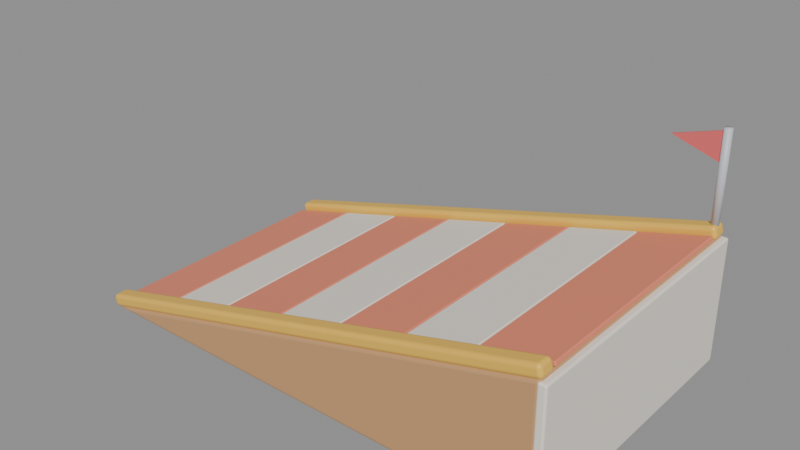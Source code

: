 # Source: world.blend  (saved by Blender 5.2.45; exported with 4.5.12 LTS)
import bpy
from mathutils import Matrix  # noqa: F401  (used for matrix-valued properties, if any)

bpy.ops.wm.read_factory_settings(use_empty=True)
scene = bpy.context.scene
scene.name = 'Ramp'

# ---- collections
col_ramp = bpy.data.collections.new('Ramp'); scene.collection.children.link(col_ramp)

# ---- materials (node trees are filled in below, after node groups)
mat_wood = bpy.data.materials.new('Wood')
mat_wood.diffuse_color = (0.5841, 0.3231, 0.147, 1.0)
mat_accent = bpy.data.materials.new('Accent')
mat_accent.diffuse_color = (0.8632, 0.2542, 0.147, 1.0)
mat_shell = bpy.data.materials.new('Shell')
mat_shell.diffuse_color = (0.9047, 0.8469, 0.7529, 1.0)
mat_hub = bpy.data.materials.new('Hub')
mat_hub.diffuse_color = (0.8879, 0.5333, 0.07619, 1.0)
mat_mechanics = bpy.data.materials.new('Mechanics')
mat_mechanics.diffuse_color = (0.5841, 0.6038, 0.6514, 1.0)
mat_coral = bpy.data.materials.new('Coral')
mat_coral.diffuse_color = (0.7758, 0.1441, 0.1441, 1.0)

# ---- material node trees
mat_wood.use_nodes = True; mat_wood.node_tree.nodes.clear()
_N = mat_wood.node_tree.nodes; _L = mat_wood.node_tree.links
n0 = _N.new('ShaderNodeBsdfPrincipled'); n0.name = 'Principled BSDF'; n0.location = (-200, 100)
n0.inputs[0].default_value = (0.5841, 0.3231, 0.147, 1.0)
n0.inputs[2].default_value = 0.7
n0.inputs[10].default_value = 0.005
n1 = _N.new('ShaderNodeOutputMaterial'); n1.name = 'Material Output'; n1.location = (200, 100)
_L.new(n0.outputs[0], n1.inputs[0])
n1.is_active_output = True
mat_accent.use_nodes = True; mat_accent.node_tree.nodes.clear()
_N = mat_accent.node_tree.nodes; _L = mat_accent.node_tree.links
n0 = _N.new('ShaderNodeBsdfPrincipled'); n0.name = 'Principled BSDF'; n0.location = (-200, 100)
n0.inputs[0].default_value = (0.8632, 0.2542, 0.147, 1.0)
n0.inputs[10].default_value = 0.005
n1 = _N.new('ShaderNodeOutputMaterial'); n1.name = 'Material Output'; n1.location = (200, 100)
_L.new(n0.outputs[0], n1.inputs[0])
n1.is_active_output = True
mat_shell.use_nodes = True; mat_shell.node_tree.nodes.clear()
_N = mat_shell.node_tree.nodes; _L = mat_shell.node_tree.links
n0 = _N.new('ShaderNodeBsdfPrincipled'); n0.name = 'Principled BSDF'; n0.location = (-200, 100)
n0.inputs[0].default_value = (0.9047, 0.8469, 0.7529, 1.0)
n0.inputs[2].default_value = 0.55
n0.inputs[10].default_value = 0.005
n1 = _N.new('ShaderNodeOutputMaterial'); n1.name = 'Material Output'; n1.location = (200, 100)
_L.new(n0.outputs[0], n1.inputs[0])
n1.is_active_output = True
mat_hub.use_nodes = True; mat_hub.node_tree.nodes.clear()
_N = mat_hub.node_tree.nodes; _L = mat_hub.node_tree.links
n0 = _N.new('ShaderNodeBsdfPrincipled'); n0.name = 'Principled BSDF'; n0.location = (-200, 100)
n0.inputs[0].default_value = (0.8879, 0.5333, 0.07619, 1.0)
n0.inputs[2].default_value = 0.45
n0.inputs[10].default_value = 0.005
n1 = _N.new('ShaderNodeOutputMaterial'); n1.name = 'Material Output'; n1.location = (200, 100)
_L.new(n0.outputs[0], n1.inputs[0])
n1.is_active_output = True
mat_mechanics.use_nodes = True; mat_mechanics.node_tree.nodes.clear()
_N = mat_mechanics.node_tree.nodes; _L = mat_mechanics.node_tree.links
n0 = _N.new('ShaderNodeBsdfPrincipled'); n0.name = 'Principled BSDF'; n0.location = (-200, 100)
n0.inputs[0].default_value = (0.5841, 0.6038, 0.6514, 1.0)
n0.inputs[2].default_value = 0.45
n0.inputs[10].default_value = 0.005
n1 = _N.new('ShaderNodeOutputMaterial'); n1.name = 'Material Output'; n1.location = (200, 100)
_L.new(n0.outputs[0], n1.inputs[0])
n1.is_active_output = True
mat_coral.use_nodes = True; mat_coral.node_tree.nodes.clear()
_N = mat_coral.node_tree.nodes; _L = mat_coral.node_tree.links
n0 = _N.new('ShaderNodeBsdfPrincipled'); n0.name = 'Principled BSDF'; n0.location = (-200, 100)
n0.inputs[0].default_value = (0.7758, 0.1441, 0.1441, 1.0)
n0.inputs[10].default_value = 0.005
n1 = _N.new('ShaderNodeOutputMaterial'); n1.name = 'Material Output'; n1.location = (200, 100)
_L.new(n0.outputs[0], n1.inputs[0])
n1.is_active_output = True

# ---- meshes
me_ramp = bpy.data.meshes.new('Ramp')
me_ramp.from_pydata([(-2.25, -1.3, 0.0), (2.25, -1.3, 0.0), (2.25, -1.3, 1.2), (-2.25, 1.3, 0.0), (2.25, 1.3, 0.0), (2.25, 1.3, 1.2)], [], [(2, 0, 1), (3, 5, 4), (0, 3, 4, 1), (1, 4, 5, 2), (2, 5, 3, 0)])
me_ramp.materials.append(mat_wood)
me_ramp.update()
me_ramp_stripesaccent = bpy.data.meshes.new('Ramp_StripesAccent')
me_ramp_stripesaccent.from_pydata([(-2.238, -1.12, 0.00739), (-2.249, -1.12, 0.04604), (-2.238, 1.12, 0.00739), (-2.249, 1.12, 0.04604), (-1.608, -1.12, 0.1754), (-1.619, -1.12, 0.214), (-1.608, 1.12, 0.1754), (-1.619, 1.12, 0.214), (-0.9527, -1.12, 0.3502), (-0.963, -1.12, 0.3889), (-0.9527, 1.12, 0.3502), (-0.963, 1.12, 0.3889), (-0.3227, -1.12, 0.5182), (-0.333, -1.12, 0.5569), (-0.3227, 1.12, 0.5182), (-0.333, 1.12, 0.5569), (0.333, -1.12, 0.6931), (0.3227, -1.12, 0.7318), (0.333, 1.12, 0.6931), (0.3227, 1.12, 0.7318), (0.963, -1.12, 0.8611), (0.9527, -1.12, 0.8998), (0.963, 1.12, 0.8611), (0.9527, 1.12, 0.8998), (1.619, -1.12, 1.036), (1.608, -1.12, 1.075), (1.619, 1.12, 1.036), (1.608, 1.12, 1.075), (2.249, -1.12, 1.204), (2.238, -1.12, 1.243), (2.249, 1.12, 1.204), (2.238, 1.12, 1.243)], [], [(0, 1, 3, 2), (2, 3, 7, 6), (6, 7, 5, 4), (4, 5, 1, 0), (2, 6, 4, 0), (7, 3, 1, 5), (8, 9, 11, 10), (10, 11, 15, 14), (14, 15, 13, 12), (12, 13, 9, 8), (10, 14, 12, 8), (15, 11, 9, 13), (16, 17, 19, 18), (18, 19, 23, 22), (22, 23, 21, 20), (20, 21, 17, 16), (18, 22, 20, 16), (23, 19, 17, 21), (24, 25, 27, 26), (26, 27, 31, 30), (30, 31, 29, 28), (28, 29, 25, 24), (26, 30, 28, 24), (31, 27, 25, 29)])
me_ramp_stripesaccent.polygons.foreach_set('use_smooth', [True] * 24)
me_ramp_stripesaccent.materials.append(mat_accent)
me_ramp_stripesaccent.update()
me_ramp_stripesshell = bpy.data.meshes.new('Ramp_StripesShell')
me_ramp_stripesshell.from_pydata([(-1.596, -1.12, 0.1788), (-1.606, -1.12, 0.2175), (-1.596, 1.12, 0.1788), (-1.606, 1.12, 0.2175), (-0.9656, -1.12, 0.3468), (-0.9759, -1.12, 0.3855), (-0.9656, 1.12, 0.3468), (-0.9759, 1.12, 0.3855), (-0.3098, -1.12, 0.5217), (-0.3202, -1.12, 0.5603), (-0.3098, 1.12, 0.5217), (-0.3202, 1.12, 0.5603), (0.3202, -1.12, 0.6897), (0.3098, -1.12, 0.7283), (0.3202, 1.12, 0.6897), (0.3098, 1.12, 0.7283), (0.9759, -1.12, 0.8645), (0.9656, -1.12, 0.9032), (0.9759, 1.12, 0.8645), (0.9656, 1.12, 0.9032), (1.606, -1.12, 1.033), (1.596, -1.12, 1.071), (1.606, 1.12, 1.033), (1.596, 1.12, 1.071)], [], [(0, 1, 3, 2), (2, 3, 7, 6), (6, 7, 5, 4), (4, 5, 1, 0), (2, 6, 4, 0), (7, 3, 1, 5), (8, 9, 11, 10), (10, 11, 15, 14), (14, 15, 13, 12), (12, 13, 9, 8), (10, 14, 12, 8), (15, 11, 9, 13), (16, 17, 19, 18), (18, 19, 23, 22), (22, 23, 21, 20), (20, 21, 17, 16), (18, 22, 20, 16), (23, 19, 17, 21)])
me_ramp_stripesshell.polygons.foreach_set('use_smooth', [True] * 18)
me_ramp_stripesshell.materials.append(mat_shell)
me_ramp_stripesshell.update()
me_ramp_rails = bpy.data.meshes.new('Ramp_Rails')
me_ramp_rails.from_pydata([(-2.235, 1.14, -0.007974), (-2.265, 1.14, 0.108), (-2.235, 1.3, -0.007974), (-2.265, 1.3, 0.108), (2.265, 1.14, 1.192), (2.235, 1.14, 1.308), (2.265, 1.3, 1.192), (2.235, 1.3, 1.308), (-2.235, -1.3, -0.007974), (-2.265, -1.3, 0.108), (-2.235, -1.14, -0.007974), (-2.265, -1.14, 0.108), (2.265, -1.3, 1.192), (2.235, -1.3, 1.308), (2.265, -1.14, 1.192), (2.235, -1.14, 1.308)], [], [(0, 1, 3, 2), (2, 3, 7, 6), (6, 7, 5, 4), (4, 5, 1, 0), (2, 6, 4, 0), (7, 3, 1, 5), (8, 9, 11, 10), (10, 11, 15, 14), (14, 15, 13, 12), (12, 13, 9, 8), (10, 14, 12, 8), (15, 11, 9, 13)])
me_ramp_rails.polygons.foreach_set('use_smooth', [True] * 12)
me_ramp_rails.materials.append(mat_hub)
me_ramp_rails.update()
me_ramp_back = bpy.data.meshes.new('Ramp_Back')
me_ramp_back.from_pydata([(2.22, -1.3, 0.025), (2.22, -1.3, 1.175), (2.22, 1.3, 0.025), (2.22, 1.3, 1.175), (2.3, -1.3, 0.025), (2.3, -1.3, 1.175), (2.3, 1.3, 0.025), (2.3, 1.3, 1.175)], [], [(0, 1, 3, 2), (2, 3, 7, 6), (6, 7, 5, 4), (4, 5, 1, 0), (2, 6, 4, 0), (7, 3, 1, 5)])
me_ramp_back.polygons.foreach_set('use_smooth', [True] * 6)
me_ramp_back.materials.append(mat_shell)
me_ramp_back.update()
me_ramp_pole = bpy.data.meshes.new('Ramp_Pole')
me_ramp_pole.from_pydata([(2.2, 1.255, 1.2), (2.2, 1.255, 2.1), (2.213, 1.252, 1.2), (2.213, 1.252, 2.1), (2.225, 1.245, 1.2), (2.225, 1.245, 2.1), (2.232, 1.233, 1.2), (2.232, 1.233, 2.1), (2.235, 1.22, 1.2), (2.235, 1.22, 2.1), (2.232, 1.207, 1.2), (2.232, 1.207, 2.1), (2.225, 1.195, 1.2), (2.225, 1.195, 2.1), (2.213, 1.188, 1.2), (2.213, 1.188, 2.1), (2.2, 1.185, 1.2), (2.2, 1.185, 2.1), (2.187, 1.188, 1.2), (2.187, 1.188, 2.1), (2.175, 1.195, 1.2), (2.175, 1.195, 2.1), (2.168, 1.207, 1.2), (2.168, 1.207, 2.1), (2.165, 1.22, 1.2), (2.165, 1.22, 2.1), (2.168, 1.233, 1.2), (2.168, 1.233, 2.1), (2.175, 1.245, 1.2), (2.175, 1.245, 2.1), (2.187, 1.252, 1.2), (2.187, 1.252, 2.1)], [], [(0, 1, 3, 2), (2, 3, 5, 4), (4, 5, 7, 6), (6, 7, 9, 8), (8, 9, 11, 10), (10, 11, 13, 12), (12, 13, 15, 14), (14, 15, 17, 16), (16, 17, 19, 18), (18, 19, 21, 20), (20, 21, 23, 22), (22, 23, 25, 24), (24, 25, 27, 26), (26, 27, 29, 28), (3, 1, 31, 29, 27, 25, 23, 21, 19, 17, 15, 13, 11, 9, 7, 5), (28, 29, 31, 30), (30, 31, 1, 0), (0, 2, 4, 6, 8, 10, 12, 14, 16, 18, 20, 22, 24, 26, 28, 30)])
me_ramp_pole.polygons.foreach_set('use_smooth', [True] * 18)
me_ramp_pole.materials.append(mat_mechanics)
me_ramp_pole.update()
me_ramp_pennant = bpy.data.meshes.new('Ramp_Pennant')
me_ramp_pennant.from_pydata([(2.2, 1.23, 1.8), (1.75, 1.23, 1.94), (2.2, 1.23, 2.08), (2.2, 1.21, 1.8), (1.75, 1.21, 1.94), (2.2, 1.21, 2.08)], [], [(2, 0, 1), (3, 5, 4), (0, 3, 4, 1), (1, 4, 5, 2), (2, 5, 3, 0)])
me_ramp_pennant.materials.append(mat_coral)
me_ramp_pennant.update()

# ---- objects
ob_ramp = bpy.data.objects.new('Ramp', me_ramp)
ob_ramp_stripesaccent = bpy.data.objects.new('Ramp_StripesAccent', me_ramp_stripesaccent)
ob_ramp_stripesshell = bpy.data.objects.new('Ramp_StripesShell', me_ramp_stripesshell)
ob_ramp_rails = bpy.data.objects.new('Ramp_Rails', me_ramp_rails)
ob_ramp_back = bpy.data.objects.new('Ramp_Back', me_ramp_back)
ob_ramp_pole = bpy.data.objects.new('Ramp_Pole', me_ramp_pole)
ob_ramp_pennant = bpy.data.objects.new('Ramp_Pennant', me_ramp_pennant)

# ---- transforms, parenting, visibility, modifiers, constraints
ob_ramp.location = (0.0, 0.0, 0.0)
_m = ob_ramp.modifiers.new('Bevel', 'BEVEL')
_m.width = 0.04
_m.width_pct = 0.04
_m.segments = 3
_m.harden_normals = True
ob_ramp_stripesaccent.parent = ob_ramp
ob_ramp_stripesaccent.location = (0.0, 0.0, 0.0)
_m = ob_ramp_stripesaccent.modifiers.new('Bevel', 'BEVEL')
_m.width = 0.01
_m.width_pct = 0.01
_m.segments = 2
_m.angle_limit = 0.6981
_m.harden_normals = True
ob_ramp_stripesshell.parent = ob_ramp
ob_ramp_stripesshell.location = (0.0, 0.0, 0.0)
_m = ob_ramp_stripesshell.modifiers.new('Bevel', 'BEVEL')
_m.width = 0.01
_m.width_pct = 0.01
_m.segments = 2
_m.angle_limit = 0.6981
_m.harden_normals = True
ob_ramp_rails.parent = ob_ramp
ob_ramp_rails.location = (0.0, 0.0, 0.0)
_m = ob_ramp_rails.modifiers.new('Bevel', 'BEVEL')
_m.width = 0.04
_m.width_pct = 0.04
_m.segments = 3
_m.angle_limit = 0.6981
_m.harden_normals = True
ob_ramp_back.parent = ob_ramp
ob_ramp_back.location = (0.0, 0.0, 0.0)
_m = ob_ramp_back.modifiers.new('Bevel', 'BEVEL')
_m.width = 0.02
_m.width_pct = 0.02
_m.segments = 3
_m.angle_limit = 0.6981
_m.harden_normals = True
ob_ramp_pole.parent = ob_ramp
ob_ramp_pole.location = (0.0, 0.0, 0.0)
ob_ramp_pennant.parent = ob_ramp
ob_ramp_pennant.location = (0.0, 0.0, 0.0)

# ---- collection membership
col_ramp.objects.link(ob_ramp)
col_ramp.objects.link(ob_ramp_stripesaccent)
col_ramp.objects.link(ob_ramp_stripesshell)
col_ramp.objects.link(ob_ramp_rails)
col_ramp.objects.link(ob_ramp_back)
col_ramp.objects.link(ob_ramp_pole)
col_ramp.objects.link(ob_ramp_pennant)

# ---- scene / render settings (as saved in the file)
scene.frame_start = 1; scene.frame_end = 250; scene.frame_set(1)
scene.render.engine = 'BLENDER_EEVEE_NEXT'
scene.render.image_settings.exr_codec = 'NONE'
scene.render.use_bake_clear = False
scene.render.bake_margin = 0
scene.render.bake_bias = 0.0
scene.render.bake_samples = 0
scene.render.simplify_subdivision_render = 0
scene.render.simplify_child_particles_render = 0.0
scene.render.compositor_device = 'GPU'
scene.eevee.use_volume_custom_range = False
scene.eevee.gtao_distance = 0.0
scene.eevee.use_fast_gi = False
scene.eevee.fast_gi_thickness_near = 0.1
scene.eevee.fast_gi_thickness_far = 0.0
scene.eevee.ray_tracing_options.screen_trace_thickness = 0.1
bpy.context.view_layer.update()

# ---- added for rendering (the .blend has no active camera and no usable light): camera, sun + grey world if the file has none
cam_auto = bpy.data.cameras.new('AutoCamera')
cam_auto.lens = 50.0
cam_auto.sensor_width = 36.0
cam_auto.clip_end = 1000.0
ob_auto_camera = bpy.data.objects.new('AutoCamera', cam_auto)
scene.collection.objects.link(ob_auto_camera)
ob_auto_camera.location = (5.24969, -6.27272, 5.23181)
ob_auto_camera.rotation_euler = (1.09748, -7.21219e-08, 0.694738)
scene.camera = ob_auto_camera
light_auto_sun = bpy.data.lights.new('AutoSun', 'SUN')
light_auto_sun.energy = 3.0
light_auto_sun.angle = 0.0523599
ob_auto_sun = bpy.data.objects.new('AutoSun', light_auto_sun)
scene.collection.objects.link(ob_auto_sun)
ob_auto_sun.rotation_euler = (0.872665, 0.174533, 0.523599)
if scene.world is None:
    world_auto = bpy.data.worlds.new('AutoWorld')
    world_auto.color = (0.3, 0.3, 0.3)
    scene.world = world_auto
bpy.context.view_layer.update()
